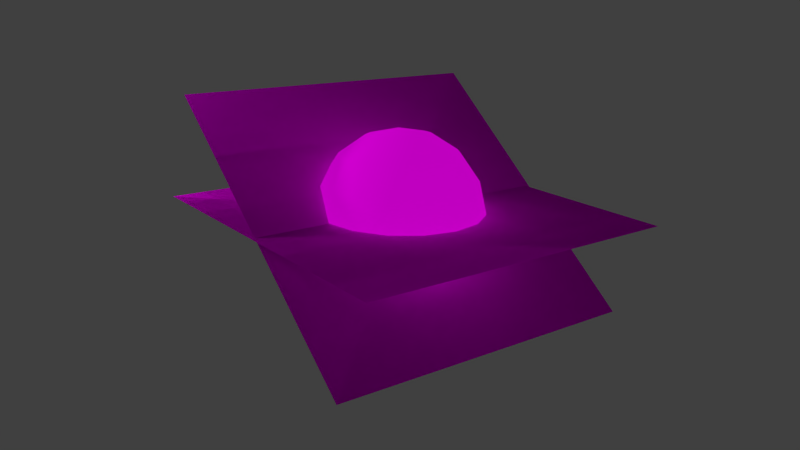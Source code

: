 # Source: SUn3_Without_Ground.blend  (saved by Blender 2.72.0; exported with 4.5.12 LTS)
import bpy
from mathutils import Matrix  # noqa: F401  (used for matrix-valued properties, if any)

bpy.ops.wm.read_factory_settings(use_empty=True)
scene = bpy.context.scene
scene.name = 'Scene'

# ---- collections
col_collection_1 = bpy.data.collections.new('Collection 1'); scene.collection.children.link(col_collection_1)

# ---- images (referenced by path relative to the original .blend; pixels are not part of the script)
import os
ASSET_DIR = os.environ.get("B2B_ASSET_DIR", "")  # directory of the original .blend (textures are referenced by path, not embedded)
HERE = os.path.dirname(os.path.abspath(__file__))  # packed textures are extracted next to this script under _unpacked/

def load_image(name, relpath, width, height, colorspace="sRGB"):
    """Load a texture the original file referenced (path relative to the .blend, or extracted next to this script)."""
    p = next((c for c in (os.path.join(HERE, relpath), os.path.join(ASSET_DIR, relpath)) if relpath and os.path.exists(c)), "")
    if p:
        img = bpy.data.images.load(p, check_existing=True)
        img.name = name
    else:  # same state as the original file: an image datablock whose file is absent (Cycles renders it pink)
        img = bpy.data.images.new(name, width, height)
        img.source = "FILE"
        img.filepath = "//" + (relpath or name)
    img.colorspace_settings.name = colorspace
    return img
img_verwirblungsun_png = load_image('VerwirblungSun.png', 'VerwirblungSun.png', 1024, 1024, 'sRGB')
img_sun_1_png_001 = load_image('Sun_1.png.001', 'Sun_1.png', 1024, 1024, 'sRGB')

# ---- materials (node trees are filled in below, after node groups)
mat_material = bpy.data.materials.new('Material')
mat_material.alpha_threshold = 0.0
mat_material.roughness = 0.5
mat_material.line_color = (0.0, 0.0, 0.0, 1.0)
mat_material_009 = bpy.data.materials.new('Material.009')
mat_material_009.alpha_threshold = 0.0
mat_material_009.roughness = 0.5
mat_material_009.line_color = (0.0, 0.0, 0.0, 1.0)

# ---- material node trees
mat_material.use_nodes = True; mat_material.node_tree.nodes.clear()
_N = mat_material.node_tree.nodes; _L = mat_material.node_tree.links
n0 = _N.new('ShaderNodeTexCoord'); n0.name = 'Texture Coordinate'; n0.location = (-515, 344)
n1 = _N.new('ShaderNodeBsdfTransparent'); n1.name = 'Transparent BSDF'; n1.location = (-8, 65)
n2 = _N.new('ShaderNodeMixShader'); n2.name = 'Mix Shader'; n2.location = (285, 334)
n3 = _N.new('ShaderNodeBsdfDiffuse'); n3.name = 'Diffuse BSDF'; n3.location = (17, 242)
n4 = _N.new('ShaderNodeOutputMaterial'); n4.name = 'Material Output'; n4.location = (714, 344)
n5 = _N.new('ShaderNodeTexImage'); n5.name = 'Image Texture'; n5.location = (-275, 327)
n5.width = 140
n5.image = img_verwirblungsun_png
_L.new(n5.outputs[0], n3.inputs[0])
_L.new(n0.outputs[2], n5.inputs[0])
_L.new(n5.outputs[1], n2.inputs[0])
_L.new(n1.outputs[0], n2.inputs[1])
_L.new(n3.outputs[0], n2.inputs[2])
_L.new(n2.outputs[0], n4.inputs[0])
n4.is_active_output = True
mat_material_009.use_nodes = True; mat_material_009.node_tree.nodes.clear()
_N = mat_material_009.node_tree.nodes; _L = mat_material_009.node_tree.links
n0 = _N.new('ShaderNodeTexCoord'); n0.name = 'Texture Coordinate'; n0.location = (-800, 321)
n1 = _N.new('ShaderNodeOutputMaterial'); n1.name = 'Material Output'; n1.location = (468, 295)
n2 = _N.new('ShaderNodeBsdfDiffuse'); n2.name = 'Diffuse BSDF'; n2.location = (94, 252)
n3 = _N.new('ShaderNodeMixShader'); n3.name = 'Mix Shader'; n3.location = (304, 173)
n4 = _N.new('ShaderNodeEmission'); n4.name = 'Emission'; n4.location = (-132, -17)
n5 = _N.new('ShaderNodeTexImage'); n5.name = 'Image Texture'; n5.location = (-563, 327)
n5.width = 140
n5.image = img_sun_1_png_001
_L.new(n0.outputs[2], n5.inputs[0])
_L.new(n2.outputs[0], n3.inputs[1])
_L.new(n3.outputs[0], n1.inputs[0])
_L.new(n5.outputs[0], n2.inputs[0])
_L.new(n5.outputs[0], n4.inputs[0])
_L.new(n4.outputs[0], n3.inputs[2])
n1.is_active_output = True

# ---- world
world_world = bpy.data.worlds.new('World'); scene.world = world_world
world_world.color = (0.05088, 0.05088, 0.05088)
world_world.use_sun_shadow = False
world_world.sun_shadow_jitter_overblur = 0.0
world_world.cycles.sampling_method = 'MANUAL'
world_world.cycles.sample_map_resolution = 256

# ---- cameras
cam_camera = bpy.data.cameras.new('Camera')
cam_camera.clip_end = 100.0
cam_camera.lens = 35.0
cam_camera.sensor_width = 32.0
cam_camera.sensor_height = 18.0
cam_camera.ortho_scale = 7.314
cam_camera.dof.focus_distance = 0.0

# ---- lights
light_lamp = bpy.data.lights.new('Lamp', 'POINT')
light_lamp.transmission_factor = 0.0
light_lamp.cutoff_distance = 30.0
light_lamp.energy = 100.0
light_lamp.shadow_buffer_clip_start = 1.001
light_lamp.shadow_soft_size = 0.1
light_lamp.shadow_maximum_resolution = 0.006
light_lamp.use_absolute_resolution = True
light_lamp.cycles.use_multiple_importance_sampling = False

# ---- meshes
me_plane_001 = bpy.data.meshes.new('Plane.001')
me_plane_001.from_pydata([(1.242, -1.325, -0.02758), (-1.292, -1.325, -0.02758), (1.242, 1.21, -0.02758), (-1.292, 1.21, -0.02758), (1.242, -1.325, -0.02758), (-1.292, -1.325, -0.02758), (1.242, 1.21, -0.02758), (-1.292, 1.21, -0.02758)], [], [(1, 0, 2, 3), (5, 7, 6, 4)])
_uv = me_plane_001.uv_layers.new(name='UVMap')
_uv.uv.foreach_set('vector', [0.2713, 0.0576, 0.7587, 0.0576, 0.7587, 0.7075, 0.2713, 0.7075, 0.2713, 0.0576, 0.2713, 0.7075, 0.7587, 0.7075, 0.7587, 0.0576])
me_plane_001.materials.append(mat_material)
me_plane_001.use_remesh_preserve_volume = False
me_plane_001.use_remesh_preserve_attributes = False
me_plane_001.use_mirror_vertex_groups = False
me_plane_001.update()
me_plane_013 = bpy.data.meshes.new('Plane.013')
me_plane_013.from_pydata([(1.242, -1.325, -0.02758), (-1.292, -1.325, -0.02758), (1.242, 1.21, -0.02758), (-1.292, 1.21, -0.02758), (1.242, -1.325, -0.02758), (-1.292, -1.325, -0.02758), (1.242, 1.21, -0.02758), (-1.292, 1.21, -0.02758)], [], [(1, 0, 2, 3), (5, 7, 6, 4)])
_uv = me_plane_013.uv_layers.new(name='UVMap')
_uv.uv.foreach_set('vector', [0.2713, 0.0576, 0.7587, 0.0576, 0.7587, 0.7075, 0.2713, 0.7075, 0.2713, 0.0576, 0.2713, 0.7075, 0.7587, 0.7075, 0.7587, 0.0576])
me_plane_013.materials.append(mat_material)
me_plane_013.use_remesh_preserve_volume = False
me_plane_013.use_remesh_preserve_attributes = False
me_plane_013.use_mirror_vertex_groups = False
me_plane_013.update()
me_sphere = bpy.data.meshes.new('Sphere')
me_sphere.from_pydata([(-0.3827, 0.0, 0.9239), (-0.7071, 0.0, 0.7071), (-0.9239, 0.0, 0.3827), (-1.0, 0.0, -4.371e-08), (-0.9239, 0.0, -0.3827), (-0.7071, 0.0, -0.7071), (-0.3827, 0.0, -0.9239), (-0.3536, 0.1464, 0.9239), (-0.6533, 0.2706, 0.7071), (-0.8536, 0.3536, 0.3827), (-0.9239, 0.3827, -4.371e-08), (-0.8536, 0.3536, -0.3827), (-0.6533, 0.2706, -0.7071), (-0.3536, 0.1464, -0.9239), (-0.2706, 0.2706, 0.9239), (-0.5, 0.5, 0.7071), (-0.6533, 0.6533, 0.3827), (-0.7071, 0.7071, -4.371e-08), (-0.6533, 0.6533, -0.3827), (-0.5, 0.5, -0.7071), (-0.2706, 0.2706, -0.9239), (-1.51e-07, 0.0, -1.0), (-0.1464, 0.3536, 0.9239), (-0.2706, 0.6533, 0.7071), (-0.3536, 0.8536, 0.3827), (-0.3827, 0.9239, -4.371e-08), (-0.3536, 0.8536, -0.3827), (-0.2706, 0.6533, -0.7071), (-0.1464, 0.3536, -0.9239), (-1.456e-07, 0.3827, 0.9239), (-1.307e-07, 0.7071, 0.7071), (-1.009e-07, 0.9239, 0.3827), (-1.307e-07, 1.0, -4.371e-08), (-1.009e-07, 0.9239, -0.3827), (-1.307e-07, 0.7071, -0.7071), (-1.456e-07, 0.3827, -0.9239), (-2.088e-07, -1.395e-07, 1.0), (0.1464, 0.3536, 0.9239), (0.2706, 0.6533, 0.7071), (0.3536, 0.8536, 0.3827), (0.3827, 0.9239, -4.371e-08), (0.3536, 0.8536, -0.3827), (0.2706, 0.6533, -0.7071), (0.1464, 0.3536, -0.9239), (0.2706, 0.2706, 0.9239), (0.5, 0.5, 0.7071), (0.6533, 0.6533, 0.3827), (0.7071, 0.7071, -4.371e-08), (0.6533, 0.6533, -0.3827), (0.5, 0.5, -0.7071), (0.2706, 0.2706, -0.9239), (0.3536, 0.1464, 0.9239), (0.6533, 0.2706, 0.7071), (0.8536, 0.3536, 0.3827), (0.9239, 0.3827, -4.371e-08), (0.8536, 0.3536, -0.3827), (0.6533, 0.2706, -0.7071), (0.3536, 0.1464, -0.9239), (0.3827, -2.798e-08, 0.9239), (0.7071, -7.268e-08, 0.7071), (0.9239, -8.759e-08, 0.3827), (1.0, -1.174e-07, -4.371e-08), (0.9239, -8.759e-08, -0.3827), (0.7071, -7.268e-08, -0.7071), (0.3827, -2.798e-08, -0.9239), (0.3536, -0.1464, 0.9239), (0.6533, -0.2706, 0.7071), (0.8536, -0.3536, 0.3827), (0.9239, -0.3827, -4.371e-08), (0.8536, -0.3536, -0.3827), (0.6533, -0.2706, -0.7071), (0.3536, -0.1464, -0.9239), (0.2706, -0.2706, 0.9239), (0.5, -0.5, 0.7071), (0.6533, -0.6533, 0.3827), (0.7071, -0.7071, -4.371e-08), (0.6533, -0.6533, -0.3827), (0.5, -0.5, -0.7071), (0.2706, -0.2706, -0.9239), (0.1464, -0.3536, 0.9239), (0.2706, -0.6533, 0.7071), (0.3536, -0.8536, 0.3827), (0.3827, -0.9239, -4.371e-08), (0.3536, -0.8536, -0.3827), (0.2706, -0.6533, -0.7071), (0.1464, -0.3536, -0.9239), (-1.754e-07, -0.3827, 0.9239), (-2.052e-07, -0.7071, 0.7071), (-3.095e-07, -0.9239, 0.3827), (-2.797e-07, -1.0, -4.371e-08), (-3.095e-07, -0.9239, -0.3827), (-2.052e-07, -0.7071, -0.7071), (-1.754e-07, -0.3827, -0.9239), (-0.1464, -0.3536, 0.9239), (-0.2706, -0.6533, 0.7071), (-0.3536, -0.8536, 0.3827), (-0.3827, -0.9239, -4.371e-08), (-0.3536, -0.8536, -0.3827), (-0.2706, -0.6533, -0.7071), (-0.1464, -0.3536, -0.9239), (-0.2706, -0.2706, 0.9239), (-0.5, -0.5, 0.7071), (-0.6533, -0.6533, 0.3827), (-0.7071, -0.7071, -4.371e-08), (-0.6533, -0.6533, -0.3827), (-0.5, -0.5, -0.7071), (-0.2706, -0.2706, -0.9239), (-0.3536, -0.1464, 0.9239), (-0.6533, -0.2706, 0.7071), (-0.8536, -0.3536, 0.3827), (-0.9239, -0.3827, -4.371e-08), (-0.8536, -0.3536, -0.3827), (-0.6533, -0.2706, -0.7071), (-0.3536, -0.1464, -0.9239)], [], [(6, 5, 12, 13), (5, 4, 11, 12), (4, 3, 10, 11), (3, 2, 9, 10), (2, 1, 8, 9), (1, 0, 7, 8), (13, 12, 19, 20), (12, 11, 18, 19), (11, 10, 17, 18), (10, 9, 16, 17), (9, 8, 15, 16), (8, 7, 14, 15), (20, 19, 27, 28), (19, 18, 26, 27), (18, 17, 25, 26), (17, 16, 24, 25), (16, 15, 23, 24), (15, 14, 22, 23), (28, 27, 34, 35), (27, 26, 33, 34), (26, 25, 32, 33), (25, 24, 31, 32), (24, 23, 30, 31), (23, 22, 29, 30), (35, 34, 42, 43), (34, 33, 41, 42), (33, 32, 40, 41), (32, 31, 39, 40), (31, 30, 38, 39), (30, 29, 37, 38), (43, 42, 49, 50), (42, 41, 48, 49), (41, 40, 47, 48), (40, 39, 46, 47), (39, 38, 45, 46), (38, 37, 44, 45), (50, 49, 56, 57), (49, 48, 55, 56), (48, 47, 54, 55), (47, 46, 53, 54), (46, 45, 52, 53), (45, 44, 51, 52), (57, 56, 63, 64), (56, 55, 62, 63), (55, 54, 61, 62), (54, 53, 60, 61), (53, 52, 59, 60), (52, 51, 58, 59), (64, 63, 70, 71), (63, 62, 69, 70), (62, 61, 68, 69), (61, 60, 67, 68), (60, 59, 66, 67), (59, 58, 65, 66), (71, 70, 77, 78), (70, 69, 76, 77), (69, 68, 75, 76), (68, 67, 74, 75), (67, 66, 73, 74), (66, 65, 72, 73), (78, 77, 84, 85), (77, 76, 83, 84), (76, 75, 82, 83), (75, 74, 81, 82), (74, 73, 80, 81), (73, 72, 79, 80), (85, 84, 91, 92), (84, 83, 90, 91), (83, 82, 89, 90), (82, 81, 88, 89), (81, 80, 87, 88), (80, 79, 86, 87), (92, 91, 98, 99), (91, 90, 97, 98), (90, 89, 96, 97), (89, 88, 95, 96), (88, 87, 94, 95), (87, 86, 93, 94), (99, 98, 105, 106), (98, 97, 104, 105), (97, 96, 103, 104), (96, 95, 102, 103), (95, 94, 101, 102), (94, 93, 100, 101), (106, 105, 112, 113), (105, 104, 111, 112), (104, 103, 110, 111), (103, 102, 109, 110), (102, 101, 108, 109), (101, 100, 107, 108), (21, 6, 13), (36, 107, 100, 93), (21, 13, 20), (107, 36, 7, 0), (21, 20, 28), (21, 28, 35), (36, 22, 14, 7), (21, 35, 43), (21, 43, 50), (36, 37, 29, 22), (21, 50, 57), (21, 57, 64), (36, 51, 44, 37), (21, 64, 71), (21, 71, 78), (36, 65, 58, 51), (21, 78, 85), (21, 85, 92), (21, 92, 99), (21, 99, 106), (36, 93, 86, 79), (21, 106, 113), (21, 113, 6), (113, 112, 5, 6), (112, 111, 4, 5), (111, 110, 3, 4), (110, 109, 2, 3), (109, 108, 1, 2), (108, 107, 0, 1), (36, 79, 72, 65)])
me_sphere.polygons.foreach_set('use_smooth', [True] * 120)
_uv = me_sphere.uv_layers.new(name='UVMap')
_uv.uv.foreach_set('vector', [0.3905, 0.4633, 0.306, 0.4473, 0.3298, 0.3864, 0.4017, 0.4335, 0.306, 0.4473, 0.2061, 0.4258, 0.2456, 0.3283, 0.3298, 0.3864, 0.2061, 0.4258, 0.07117, 0.3969, 0.1321, 0.25, 0.2456, 0.3283, 0.07117, 0.3988, 0.2061, 0.4277, 0.2069, 0.533, 0.07119, 0.5579, 0.2061, 0.4277, 0.306, 0.4491, 0.3074, 0.5145, 0.2069, 0.533, 0.306, 0.4491, 0.3905, 0.4652, 0.3917, 0.497, 0.3074, 0.5145, 0.4017, 0.4335, 0.3298, 0.3864, 0.375, 0.3392, 0.4234, 0.4102, 0.3298, 0.3864, 0.2456, 0.3283, 0.3195, 0.2533, 0.375, 0.3392, 0.2456, 0.3283, 0.1321, 0.25, 0.2446, 0.1375, 0.3195, 0.2533, 0.07119, 0.5579, 0.2069, 0.533, 0.2479, 0.6299, 0.1321, 0.7048, 0.2069, 0.533, 0.3074, 0.5145, 0.3337, 0.5744, 0.2479, 0.6299, 0.3074, 0.5145, 0.3917, 0.497, 0.4048, 0.526, 0.3337, 0.5744, 0.4234, 0.4102, 0.375, 0.3392, 0.4349, 0.3129, 0.4524, 0.397, 0.375, 0.3392, 0.3195, 0.2533, 0.4164, 0.2123, 0.4349, 0.3129, 0.3195, 0.2533, 0.2446, 0.1375, 0.3915, 0.07663, 0.4164, 0.2123, 0.1321, 0.7048, 0.2479, 0.6299, 0.3229, 0.7038, 0.2446, 0.8173, 0.2479, 0.6299, 0.3337, 0.5744, 0.381, 0.6196, 0.3229, 0.7038, 0.3337, 0.5744, 0.4048, 0.526, 0.4281, 0.5477, 0.381, 0.6196, 0.4524, 0.397, 0.4349, 0.3129, 0.5002, 0.3115, 0.4842, 0.3959, 0.4349, 0.3129, 0.4164, 0.2123, 0.5217, 0.2115, 0.5002, 0.3115, 0.4164, 0.2123, 0.3915, 0.07663, 0.5506, 0.07663, 0.5217, 0.2115, 0.2446, 0.8173, 0.3229, 0.7038, 0.4204, 0.7433, 0.3915, 0.8782, 0.3229, 0.7038, 0.381, 0.6196, 0.4419, 0.6433, 0.4204, 0.7433, 0.381, 0.6196, 0.4281, 0.5477, 0.4579, 0.5589, 0.4419, 0.6433, 0.4842, 0.3959, 0.5002, 0.3115, 0.5612, 0.3352, 0.514, 0.4071, 0.5002, 0.3115, 0.5217, 0.2115, 0.6193, 0.251, 0.5612, 0.3352, 0.5217, 0.2115, 0.5506, 0.07663, 0.6975, 0.1375, 0.6193, 0.251, 0.3915, 0.8782, 0.4204, 0.7433, 0.5257, 0.7425, 0.5506, 0.8782, 0.4204, 0.7433, 0.4419, 0.6433, 0.5073, 0.642, 0.5257, 0.7425, 0.4419, 0.6433, 0.4579, 0.5589, 0.4897, 0.5577, 0.5073, 0.642, 0.514, 0.4071, 0.5612, 0.3352, 0.6084, 0.3804, 0.5373, 0.4288, 0.5612, 0.3352, 0.6193, 0.251, 0.6943, 0.3249, 0.6084, 0.3804, 0.6193, 0.251, 0.6975, 0.1375, 0.81, 0.25, 0.6943, 0.3249, 0.5506, 0.8782, 0.5257, 0.7425, 0.6227, 0.7015, 0.6976, 0.8173, 0.5257, 0.7425, 0.5073, 0.642, 0.5671, 0.6157, 0.6227, 0.7015, 0.5073, 0.642, 0.4897, 0.5577, 0.5188, 0.5446, 0.5671, 0.6157, 0.5373, 0.4288, 0.6084, 0.3804, 0.6347, 0.4403, 0.5505, 0.4578, 0.6084, 0.3804, 0.6943, 0.3249, 0.7353, 0.4218, 0.6347, 0.4403, 0.6943, 0.3249, 0.81, 0.25, 0.8709, 0.3969, 0.7353, 0.4218, 0.6976, 0.8173, 0.6227, 0.7015, 0.6965, 0.6265, 0.8101, 0.7048, 0.6227, 0.7015, 0.5671, 0.6157, 0.6124, 0.5684, 0.6965, 0.6265, 0.5671, 0.6157, 0.5188, 0.5446, 0.5404, 0.5213, 0.6124, 0.5684, 0.5505, 0.4578, 0.6347, 0.4403, 0.6361, 0.5057, 0.5516, 0.4896, 0.6347, 0.4403, 0.7353, 0.4218, 0.7361, 0.5271, 0.6361, 0.5057, 0.7353, 0.4218, 0.8709, 0.3969, 0.871, 0.556, 0.7361, 0.5271, 0.8101, 0.7048, 0.6965, 0.6265, 0.7361, 0.529, 0.871, 0.5579, 0.6965, 0.6265, 0.6124, 0.5684, 0.6361, 0.5075, 0.7361, 0.529, 0.6124, 0.5684, 0.5404, 0.5213, 0.5517, 0.4915, 0.6361, 0.5075, 0.5516, 0.4896, 0.6361, 0.5057, 0.6124, 0.5666, 0.5405, 0.5195, 0.6361, 0.5057, 0.7361, 0.5271, 0.6965, 0.6247, 0.6124, 0.5666, 0.7361, 0.5271, 0.871, 0.556, 0.8101, 0.703, 0.6965, 0.6247, 0.871, 0.5579, 0.7361, 0.529, 0.7353, 0.4237, 0.871, 0.3988, 0.7361, 0.529, 0.6361, 0.5075, 0.6347, 0.4421, 0.7353, 0.4237, 0.6361, 0.5075, 0.5517, 0.4915, 0.5505, 0.4597, 0.6347, 0.4421, 0.5405, 0.5195, 0.6124, 0.5666, 0.5671, 0.6138, 0.5187, 0.5427, 0.6124, 0.5666, 0.6965, 0.6247, 0.6226, 0.6997, 0.5671, 0.6138, 0.6965, 0.6247, 0.8101, 0.703, 0.6976, 0.8155, 0.6226, 0.6997, 0.871, 0.3988, 0.7353, 0.4237, 0.6943, 0.3267, 0.8101, 0.2518, 0.7353, 0.4237, 0.6347, 0.4421, 0.6084, 0.3823, 0.6943, 0.3267, 0.6347, 0.4421, 0.5505, 0.4597, 0.5374, 0.4306, 0.6084, 0.3823, 0.5187, 0.5427, 0.5671, 0.6138, 0.5073, 0.6401, 0.4897, 0.5559, 0.5671, 0.6138, 0.6226, 0.6997, 0.5257, 0.7407, 0.5073, 0.6401, 0.6226, 0.6997, 0.6976, 0.8155, 0.5506, 0.8763, 0.5257, 0.7407, 0.8101, 0.2518, 0.6943, 0.3267, 0.6193, 0.2529, 0.6976, 0.1393, 0.6943, 0.3267, 0.6084, 0.3823, 0.5612, 0.337, 0.6193, 0.2529, 0.6084, 0.3823, 0.5374, 0.4306, 0.514, 0.409, 0.5612, 0.337, 0.4897, 0.5559, 0.5073, 0.6401, 0.4419, 0.6415, 0.4579, 0.557, 0.5073, 0.6401, 0.5257, 0.7407, 0.4204, 0.7415, 0.4419, 0.6415, 0.5257, 0.7407, 0.5506, 0.8763, 0.3915, 0.8763, 0.4204, 0.7415, 0.6976, 0.1393, 0.6193, 0.2529, 0.5217, 0.2133, 0.5506, 0.07845, 0.6193, 0.2529, 0.5612, 0.337, 0.5003, 0.3133, 0.5217, 0.2133, 0.5612, 0.337, 0.514, 0.409, 0.4842, 0.3978, 0.5003, 0.3133, 0.4579, 0.557, 0.4419, 0.6415, 0.381, 0.6178, 0.4281, 0.5459, 0.4419, 0.6415, 0.4204, 0.7415, 0.3229, 0.7019, 0.381, 0.6178, 0.4204, 0.7415, 0.3915, 0.8763, 0.2446, 0.8155, 0.3229, 0.7019, 0.5506, 0.07845, 0.5217, 0.2133, 0.4164, 0.2141, 0.3915, 0.07845, 0.5217, 0.2133, 0.5003, 0.3133, 0.4349, 0.3147, 0.4164, 0.2141, 0.5003, 0.3133, 0.4842, 0.3978, 0.4524, 0.3989, 0.4349, 0.3147, 0.4281, 0.5459, 0.381, 0.6178, 0.3337, 0.5725, 0.4048, 0.5241, 0.381, 0.6178, 0.3229, 0.7019, 0.2479, 0.6281, 0.3337, 0.5725, 0.3229, 0.7019, 0.2446, 0.8155, 0.1321, 0.703, 0.2479, 0.6281, 0.3915, 0.07845, 0.4164, 0.2141, 0.3195, 0.2551, 0.2446, 0.1393, 0.4164, 0.2141, 0.4349, 0.3147, 0.375, 0.341, 0.3195, 0.2551, 0.4349, 0.3147, 0.4524, 0.3989, 0.4234, 0.4121, 0.375, 0.341, 0.4048, 0.5241, 0.3337, 0.5725, 0.3074, 0.5127, 0.3916, 0.4952, 0.3337, 0.5725, 0.2479, 0.6281, 0.2068, 0.5311, 0.3074, 0.5127, 0.2479, 0.6281, 0.1321, 0.703, 0.07119, 0.556, 0.2068, 0.5311, 0.2446, 0.1393, 0.3195, 0.2551, 0.2456, 0.3301, 0.1321, 0.2518, 0.3195, 0.2551, 0.375, 0.341, 0.3298, 0.3882, 0.2456, 0.3301, 0.375, 0.341, 0.4234, 0.4121, 0.4017, 0.4354, 0.3298, 0.3882, 0.4711, 0.4765, 0.3905, 0.4633, 0.4017, 0.4335, 0.4711, 0.4783, 0.4017, 0.4354, 0.4234, 0.4121, 0.4524, 0.3989, 0.4711, 0.4765, 0.4017, 0.4335, 0.4234, 0.4102, 0.4017, 0.4354, 0.4711, 0.4783, 0.3917, 0.497, 0.3905, 0.4652, 0.4711, 0.4765, 0.4234, 0.4102, 0.4524, 0.397, 0.4711, 0.4765, 0.4524, 0.397, 0.4842, 0.3959, 0.4711, 0.4783, 0.4281, 0.5477, 0.4048, 0.526, 0.3917, 0.497, 0.4711, 0.4765, 0.4842, 0.3959, 0.514, 0.4071, 0.4711, 0.4765, 0.514, 0.4071, 0.5373, 0.4288, 0.4711, 0.4783, 0.4897, 0.5577, 0.4579, 0.5589, 0.4281, 0.5477, 0.4711, 0.4765, 0.5373, 0.4288, 0.5505, 0.4578, 0.4711, 0.4765, 0.5505, 0.4578, 0.5516, 0.4896, 0.4711, 0.4783, 0.5404, 0.5213, 0.5188, 0.5446, 0.4897, 0.5577, 0.4711, 0.4765, 0.5516, 0.4896, 0.5405, 0.5195, 0.4711, 0.4765, 0.5405, 0.5195, 0.5187, 0.5427, 0.4711, 0.4783, 0.5505, 0.4597, 0.5517, 0.4915, 0.5404, 0.5213, 0.4711, 0.4765, 0.5187, 0.5427, 0.4897, 0.5559, 0.4711, 0.4765, 0.4897, 0.5559, 0.4579, 0.557, 0.4711, 0.4765, 0.4579, 0.557, 0.4281, 0.5459, 0.4711, 0.4765, 0.4281, 0.5459, 0.4048, 0.5241, 0.4711, 0.4783, 0.4524, 0.3989, 0.4842, 0.3978, 0.514, 0.409, 0.4711, 0.4765, 0.4048, 0.5241, 0.3916, 0.4952, 0.4711, 0.4765, 0.3916, 0.4952, 0.3905, 0.4633, 0.3916, 0.4952, 0.3074, 0.5127, 0.306, 0.4473, 0.3905, 0.4633, 0.3074, 0.5127, 0.2068, 0.5311, 0.2061, 0.4258, 0.306, 0.4473, 0.2068, 0.5311, 0.07119, 0.556, 0.07117, 0.3969, 0.2061, 0.4258, 0.1321, 0.2518, 0.2456, 0.3301, 0.2061, 0.4277, 0.07117, 0.3988, 0.2456, 0.3301, 0.3298, 0.3882, 0.306, 0.4491, 0.2061, 0.4277, 0.3298, 0.3882, 0.4017, 0.4354, 0.3905, 0.4652, 0.306, 0.4491, 0.4711, 0.4783, 0.514, 0.409, 0.5374, 0.4306, 0.5505, 0.4597])
me_sphere.materials.append(mat_material_009)
me_sphere.use_remesh_preserve_volume = False
me_sphere.use_remesh_preserve_attributes = False
me_sphere.use_mirror_vertex_groups = False
me_sphere.update()

# ---- objects
ob_plane_001 = bpy.data.objects.new('Plane.001', me_plane_001)
ob_plane_000 = bpy.data.objects.new('Plane.000', me_plane_013)
ob_sphere = bpy.data.objects.new('Sphere', me_sphere)
ob_lamp = bpy.data.objects.new('Lamp', light_lamp)
ob_camera = bpy.data.objects.new('Camera', cam_camera)

# ---- transforms, parenting, visibility, modifiers, constraints
ob_plane_001.location = (0.0, 0.0, 0.0)
ob_plane_001.rotation_euler = (-3.142, 0.7441, 0.0)
ob_plane_001.scale = (0.9937, 0.9937, 0.9937)
ob_plane_001.lineart.crease_threshold = 0.0
ob_plane_000.location = (0.0, 0.0, 0.0)
ob_plane_000.rotation_euler = (3.072, 2.704e-07, 4.712)
ob_plane_000.scale = (0.9937, 0.9937, 0.9937)
ob_plane_000.lineart.crease_threshold = 0.0
ob_sphere.location = (0.0, 0.0, 0.0)
ob_sphere.scale = (0.6311, 0.6311, 0.6311)
ob_sphere.lineart.crease_threshold = 0.0
ob_lamp.location = (-1.934, -2.269, 1.316)
ob_lamp.rotation_euler = (0.6503, 0.05522, 1.866)
ob_lamp.scale = (1.217, 1.217, 1.217)
ob_lamp.lock_rotations_4d = False
ob_lamp.empty_display_type = 'ARROWS'
ob_lamp.color = (0.0, 0.0, 0.0, 0.0)
ob_lamp.lineart.crease_threshold = 0.0
ob_camera.location = (4.974, -3.771, 1.495)
ob_camera.rotation_euler = (1.322, 0.0176, 0.918)
ob_camera.lock_rotations_4d = False
ob_camera.empty_display_type = 'ARROWS'
ob_camera.color = (0.0, 0.0, 0.0, 0.0)
ob_camera.display_type = 'WIRE'
ob_camera.lineart.crease_threshold = 0.0

# ---- collection membership
col_collection_1.objects.link(ob_plane_001)
col_collection_1.objects.link(ob_plane_000)
col_collection_1.objects.link(ob_sphere)
col_collection_1.objects.link(ob_lamp)
col_collection_1.objects.link(ob_camera)

# ---- scene / render settings (as saved in the file)
scene.camera = ob_camera
scene.frame_start = 1; scene.frame_end = 250; scene.frame_set(13)
scene.render.engine = 'CYCLES'
scene.render.image_settings.compression = 90
scene.render.resolution_percentage = 50
scene.render.dither_intensity = 0.0
scene.cycles.use_denoising = False
scene.cycles.samples = 50
scene.cycles.sampling_pattern = 'TABULATED_SOBOL'
scene.cycles.light_sampling_threshold = 0.0
scene.cycles.use_adaptive_sampling = False
scene.cycles.use_light_tree = False
scene.cycles.blur_glossy = 0.0
scene.cycles.volume_bounces = 1
scene.cycles.pixel_filter_type = 'GAUSSIAN'
scene.cycles.sample_clamp_indirect = 0.0
scene.view_settings.view_transform = 'Standard'
bpy.context.view_layer.update()
